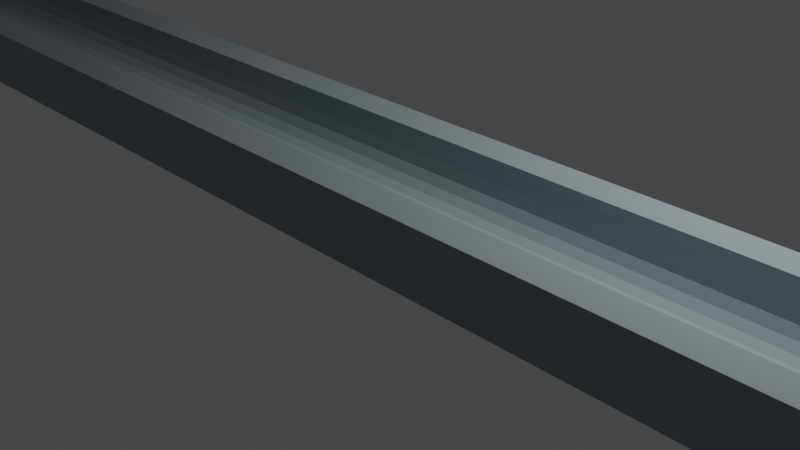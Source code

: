 # Source: CurveBlock.blend  (saved by Blender 3.3.6; exported with 4.5.12 LTS)
import bpy
from mathutils import Matrix  # noqa: F401  (used for matrix-valued properties, if any)

bpy.ops.wm.read_factory_settings(use_empty=True)
scene = bpy.context.scene
scene.name = 'Scene'

# ---- collections
col_collection = bpy.data.collections.new('Collection'); scene.collection.children.link(col_collection)

# ---- images (referenced by path relative to the original .blend; pixels are not part of the script)
import os
ASSET_DIR = os.environ.get("B2B_ASSET_DIR", "")  # directory of the original .blend (textures are referenced by path, not embedded)
HERE = os.path.dirname(os.path.abspath(__file__))  # packed textures are extracted next to this script under _unpacked/

def load_image(name, relpath, width, height, colorspace="sRGB"):
    """Load a texture the original file referenced (path relative to the .blend, or extracted next to this script)."""
    p = next((c for c in (os.path.join(HERE, relpath), os.path.join(ASSET_DIR, relpath)) if relpath and os.path.exists(c)), "")
    if p:
        img = bpy.data.images.load(p, check_existing=True)
        img.name = name
    else:  # same state as the original file: an image datablock whose file is absent (Cycles renders it pink)
        img = bpy.data.images.new(name, width, height)
        img.source = "FILE"
        img.filepath = "//" + (relpath or name)
    img.colorspace_settings.name = colorspace
    return img
img_wood_025_basecolor_jpg_001 = load_image('Wood_025_basecolor.jpg.001', '', 1024, 1024, 'sRGB')
img_wood_025_roughness_jpg_001 = load_image('Wood_025_roughness.jpg.001', 'Wood_025_roughness.jpg', 1024, 1024, 'sRGB')
img_wood_025_normal_jpg_001 = load_image('Wood_025_normal.jpg.001', 'Wood_025_normal.jpg', 1024, 1024, 'sRGB')
img_wood_025_height_png_001 = load_image('Wood_025_height.png.001', 'Wood_025_height.png', 1024, 1024, 'sRGB')

# ---- materials (node trees are filled in below, after node groups)
mat_material_001 = bpy.data.materials.new('Material.001')
mat_material_001.use_transparent_shadow = False

# ---- material node trees
mat_material_001.use_nodes = True; mat_material_001.node_tree.nodes.clear()

# ---- world
world_world = bpy.data.worlds.new('World'); scene.world = world_world
world_world.use_nodes = True; world_world.node_tree.nodes.clear()
_N = world_world.node_tree.nodes; _L = world_world.node_tree.links
n0 = _N.new('ShaderNodeOutputWorld'); n0.name = 'World Output'; n0.location = (300, 300)
n1 = _N.new('ShaderNodeBackground'); n1.name = 'Background'; n1.location = (10, 300)
n1.inputs[0].default_value = (0.05088, 0.05088, 0.05088, 1.0)
_L.new(n1.outputs[0], n0.inputs[0])
n0.is_active_output = True
world_world.color = (0.05088, 0.05088, 0.05088)
world_world.use_sun_shadow = False
world_world.sun_shadow_jitter_overblur = 0.0

# ---- cameras
cam_camera = bpy.data.cameras.new('Camera')
cam_camera.clip_end = 100.0
cam_camera.ortho_scale = 7.314

# ---- lights
light_light = bpy.data.lights.new('Light', 'POINT')
light_light.transmission_factor = 0.0
light_light.energy = 1000.0
light_light.shadow_soft_size = 0.1
light_light.shadow_maximum_resolution = 0.006
light_light.use_absolute_resolution = True

# ---- meshes
me_cube = bpy.data.meshes.new('Cube')
me_cube.from_pydata([(1.0, 1.0, 0.6869), (1.0, 1.0, -0.03756), (1.0, -1.0, 0.6869), (1.0, -1.0, -0.03756), (-1.0, 1.0, 0.6869), (-1.0, 1.0, -0.03756), (-1.0, -1.0, 0.6869), (-1.0, -1.0, -0.03756), (-1.0, -0.6225, 0.6869), (-1.0, 0.6225, 0.6869), (1.0, -0.6225, 0.6869), (1.0, 0.6225, 0.6869), (-1.0, -0.582, 0.6111), (-1.0, -0.3889, 0.418), (-1.0, -0.495, 0.505), (-1.0, -0.1366, 0.3135), (-1.0, 0.582, 0.6111), (-1.0, 0.495, 0.505), (-1.0, -0.2679, 0.3533), (-1.0, 0.1366, 0.3135), (-1.0, -3.06e-08, 0.3), (-1.0, 0.2679, 0.3533), (-1.0, 0.3889, 0.418), (1.0, -0.495, 0.505), (1.0, -0.582, 0.6111), (1.0, 0.1366, 0.3135), (1.0, 0.495, 0.505), (1.0, 0.3889, 0.418), (1.0, 0.582, 0.6111), (1.0, 0.2679, 0.3533), (1.0, -0.3889, 0.418), (1.0, -0.2679, 0.3533), (1.0, -0.1366, 0.3135), (1.0, -3.06e-08, 0.3)], [], [(8, 6, 2, 10), (11, 0, 4, 9), (3, 2, 6, 7), (9, 4, 5, 7, 6, 8, 12, 14, 13, 18, 15, 20, 19, 21, 22, 17, 16), (5, 1, 3, 7), (10, 2, 3, 1, 0, 11, 28, 26, 27, 29, 25, 33, 32, 31, 30, 23, 24), (5, 4, 0, 1), (11, 9, 16, 28), (16, 17, 26, 28), (17, 22, 27, 26), (22, 21, 29, 27), (21, 19, 25, 29), (19, 20, 33, 25), (20, 15, 32, 33), (15, 18, 31, 32), (18, 13, 30, 31), (13, 14, 23, 30), (12, 24, 23, 14), (10, 24, 12, 8)])
_uv = me_cube.uv_layers.new(name='UVMap')
_uv.uv.foreach_set('vector', [0.4671, 0.08888, 0.4671, 0.001659, 0.9293, 0.001659, 0.9293, 0.08888, 0.9293, 0.4457, 0.9293, 0.5329, 0.4671, 0.5329, 0.4671, 0.4457, 0.001659, 0.169, 0.001659, 0.001659, 0.4638, 0.001659, 0.4638, 0.169, 0.08888, 0.9693, 0.001659, 0.9693, 0.001659, 0.8019, 0.4638, 0.8019, 0.4638, 0.9693, 0.3766, 0.9693, 0.3672, 0.9518, 0.3471, 0.9273, 0.3226, 0.9072, 0.2946, 0.8922, 0.2643, 0.883, 0.2327, 0.8799, 0.2012, 0.883, 0.1708, 0.8922, 0.1429, 0.9072, 0.1184, 0.9273, 0.09824, 0.9518, 0.4638, 0.6312, 0.001659, 0.6312, 0.001659, 0.169, 0.4638, 0.169, 0.4671, 0.6234, 0.4671, 0.5362, 0.6345, 0.5362, 0.6345, 0.9983, 0.4671, 0.9983, 0.4671, 0.9111, 0.4846, 0.9018, 0.5091, 0.8816, 0.5292, 0.8571, 0.5442, 0.8292, 0.5534, 0.7988, 0.5565, 0.7673, 0.5534, 0.7357, 0.5442, 0.7054, 0.5292, 0.6774, 0.5091, 0.6529, 0.4846, 0.6328, 0.4638, 0.6312, 0.4638, 0.7986, 0.001659, 0.7986, 0.001659, 0.6312, 0.9293, 0.4457, 0.4671, 0.4457, 0.4671, 0.4258, 0.9293, 0.4258, 0.4671, 0.4258, 0.4671, 0.3941, 0.9293, 0.3941, 0.9293, 0.4258, 0.4671, 0.3941, 0.4671, 0.3624, 0.9293, 0.3624, 0.9293, 0.3941, 0.4671, 0.3624, 0.4671, 0.3307, 0.9293, 0.3307, 0.9293, 0.3624, 0.4671, 0.3307, 0.4671, 0.299, 0.9293, 0.299, 0.9293, 0.3307, 0.4671, 0.299, 0.4671, 0.2673, 0.9293, 0.2673, 0.9293, 0.299, 0.4671, 0.2673, 0.4671, 0.2356, 0.9293, 0.2356, 0.9293, 0.2673, 0.4671, 0.2356, 0.4671, 0.2039, 0.9293, 0.2039, 0.9293, 0.2356, 0.4671, 0.2039, 0.4671, 0.1721, 0.9293, 0.1721, 0.9293, 0.2039, 0.4671, 0.1721, 0.4671, 0.1404, 0.9293, 0.1404, 0.9293, 0.1721, 0.4671, 0.1087, 0.9293, 0.1087, 0.9293, 0.1404, 0.4671, 0.1404, 0.9293, 0.08888, 0.9293, 0.1087, 0.4671, 0.1087, 0.4671, 0.08888])
me_cube.materials.append(mat_material_001)
me_cube.use_mirror_vertex_groups = False
me_cube.update()

# ---- objects
ob_cube = bpy.data.objects.new('Cube', me_cube)
ob_light = bpy.data.objects.new('Light', light_light)
ob_camera = bpy.data.objects.new('Camera', cam_camera)
_N = mat_material_001.node_tree.nodes; _L = mat_material_001.node_tree.links
n0 = _N.new('ShaderNodeNormalMap'); n0.name = 'Normal Map'; n0.location = (78, -1083)
n1 = _N.new('ShaderNodeMapping'); n1.name = 'Mapping.001'; n1.location = (-524, -885)
n1.width = 240
n2 = _N.new('ShaderNodeMapping'); n2.name = 'Mapping.002'; n2.location = (-522, -517)
n2.width = 240
n3 = _N.new('ShaderNodeBump'); n3.name = 'Bump'; n3.location = (278, -878)
n3.inputs[0].default_value = 0.1083
n3.inputs[1].default_value = 0.4
n3.inputs[2].default_value = 1.0
n4 = _N.new('ShaderNodeMapping'); n4.name = 'Mapping.003'; n4.location = (-522, -113)
n4.width = 240
n5 = _N.new('ShaderNodeOutputMaterial'); n5.name = 'Material Output'; n5.location = (787, 35)
n6 = _N.new('ShaderNodeBsdfPrincipled'); n6.name = 'Principled BSDF'; n6.location = (497, 35)
n6.distribution = 'GGX'
n6.subsurface_method = 'RANDOM_WALK_SKIN'
n6.inputs[3].default_value = 1.45
n6.inputs[13].default_value = 0.15
n6.inputs[27].default_value = (0.0, 0.0, 0.0, 1.0)
n6.inputs[28].default_value = 1.0
n7 = _N.new('ShaderNodeTexImage'); n7.name = 'Image Texture'; n7.location = (-242, 218)
n7.image = img_wood_025_basecolor_jpg_001
n8 = _N.new('ShaderNodeMix'); n8.name = 'Mix'; n8.location = (216, 162)
n8.data_type = 'RGBA'
n9 = _N.new('ShaderNodeRGB'); n9.name = 'RGB'; n9.location = (31, 21)
n9.outputs[0].default_value = (0.4018, 0.4659, 0.5, 1.0)
n10 = _N.new('ShaderNodeTexImage'); n10.name = 'Image Texture.003'; n10.location = (-232, -153)
n10.image = img_wood_025_roughness_jpg_001
n11 = _N.new('ShaderNodeTexImage'); n11.name = 'Image Texture.001'; n11.location = (-234, -925)
n11.image = img_wood_025_normal_jpg_001
n12 = _N.new('ShaderNodeTexImage'); n12.name = 'Image Texture.002'; n12.location = (-232, -557)
n12.image = img_wood_025_height_png_001
n13 = _N.new('ShaderNodeMapping'); n13.name = 'Mapping'; n13.location = (-532, 258)
n13.width = 240
n14 = _N.new('ShaderNodeTexCoord'); n14.name = 'Texture Coordinate.001'; n14.location = (-1050, -469)
n14.object = ob_cube
_L.new(n6.outputs[0], n5.inputs[0])
_L.new(n13.outputs[0], n7.inputs[0])
_L.new(n1.outputs[0], n11.inputs[0])
_L.new(n2.outputs[0], n12.inputs[0])
_L.new(n4.outputs[0], n10.inputs[0])
_L.new(n11.outputs[0], n0.inputs[1])
_L.new(n0.outputs[0], n3.inputs[4])
_L.new(n3.outputs[0], n6.inputs[5])
_L.new(n7.outputs[0], n8.inputs[6])
_L.new(n8.outputs[2], n6.inputs[0])
_L.new(n7.outputs[1], n8.inputs[0])
_L.new(n9.outputs[0], n8.inputs[7])
_L.new(n10.outputs[1], n6.inputs[2])
_L.new(n12.outputs[1], n3.inputs[3])
_L.new(n14.outputs[2], n13.inputs[0])
_L.new(n14.outputs[2], n4.inputs[0])
_L.new(n14.outputs[2], n2.inputs[0])
_L.new(n14.outputs[2], n1.inputs[0])
n5.is_active_output = True

# ---- transforms, parenting, visibility, modifiers, constraints
ob_cube.location = (0.0, 0.0, 0.0)
ob_cube.scale = (18.73, 1.0, 1.0)
ob_cube.lock_rotations_4d = False
ob_cube.empty_display_type = 'ARROWS'
ob_cube.lineart.crease_threshold = 0.0
ob_light.location = (4.076, 1.005, 5.904)
ob_light.rotation_euler = (0.6503, 0.05522, 1.866)
ob_light.lock_rotations_4d = False
ob_light.empty_display_type = 'ARROWS'
ob_light.color = (0.0, 0.0, 0.0, 0.0)
ob_light.lineart.crease_threshold = 0.0
ob_camera.location = (7.359, -6.926, 4.958)
ob_camera.rotation_euler = (1.109, 0.0, 0.8149)
ob_camera.lock_rotations_4d = False
ob_camera.empty_display_type = 'ARROWS'
ob_camera.color = (0.0, 0.0, 0.0, 0.0)
ob_camera.display_type = 'WIRE'
ob_camera.lineart.crease_threshold = 0.0

# ---- collection membership
col_collection.objects.link(ob_cube)
col_collection.objects.link(ob_light)
col_collection.objects.link(ob_camera)

# ---- scene / render settings (as saved in the file)
scene.camera = ob_camera
scene.frame_start = 1; scene.frame_end = 250; scene.frame_set(1)
scene.render.engine = 'BLENDER_EEVEE_NEXT'
scene.cycles.sampling_pattern = 'TABULATED_SOBOL'
scene.cycles.use_light_tree = False
scene.view_settings.view_transform = 'Filmic'
bpy.context.view_layer.update()
